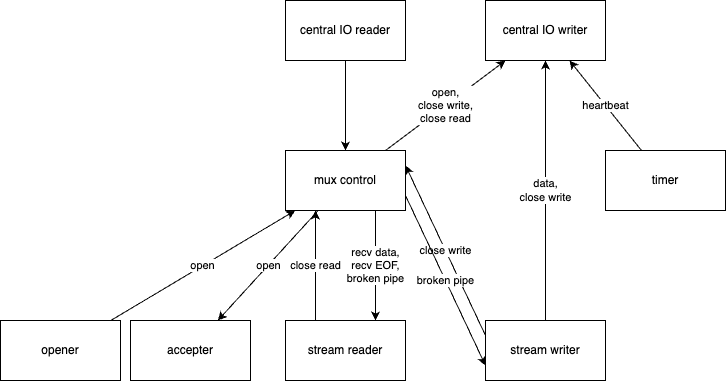

The diagram above was exported from draw.io. Its source (the exported page's mxGraphModel, read from the mxfile embedded in the PNG):
<mxGraphModel dx="1255" dy="1342" grid="1" gridSize="10" guides="1" tooltips="1" connect="1" arrows="1" fold="1" page="1" pageScale="1" pageWidth="850" pageHeight="1100" math="0" shadow="0">
  <root>
    <mxCell id="0" />
    <mxCell id="1" parent="0" />
    <mxCell id="10" style="edgeStyle=none;html=1;" parent="1" source="2" target="7" edge="1">
      <mxGeometry relative="1" as="geometry" />
    </mxCell>
    <mxCell id="2" value="central IO reader" style="rounded=0;whiteSpace=wrap;html=1;" parent="1" vertex="1">
      <mxGeometry x="348" y="60" width="120" height="60" as="geometry" />
    </mxCell>
    <mxCell id="3" value="central IO writer" style="rounded=0;whiteSpace=wrap;html=1;" parent="1" vertex="1">
      <mxGeometry x="548" y="60" width="120" height="60" as="geometry" />
    </mxCell>
    <mxCell id="14" value="close read" style="edgeStyle=none;html=1;exitX=0.25;exitY=0;exitDx=0;exitDy=0;entryX=0.25;entryY=1;entryDx=0;entryDy=0;" parent="1" source="4" target="7" edge="1">
      <mxGeometry relative="1" as="geometry" />
    </mxCell>
    <mxCell id="4" value="stream reader" style="rounded=0;whiteSpace=wrap;html=1;" parent="1" vertex="1">
      <mxGeometry x="348" y="380" width="120" height="60" as="geometry" />
    </mxCell>
    <mxCell id="6" value="data,&lt;br&gt;close write" style="edgeStyle=none;html=1;" parent="1" source="5" target="3" edge="1">
      <mxGeometry relative="1" as="geometry" />
    </mxCell>
    <mxCell id="15" value="close write" style="edgeStyle=none;html=1;entryX=1;entryY=0.25;entryDx=0;entryDy=0;exitX=0;exitY=0.25;exitDx=0;exitDy=0;" parent="1" source="5" target="7" edge="1">
      <mxGeometry relative="1" as="geometry">
        <mxPoint x="698" y="380" as="sourcePoint" />
      </mxGeometry>
    </mxCell>
    <mxCell id="5" value="stream writer" style="rounded=0;whiteSpace=wrap;html=1;" parent="1" vertex="1">
      <mxGeometry x="548" y="380" width="120" height="60" as="geometry" />
    </mxCell>
    <mxCell id="11" value="broken pipe" style="edgeStyle=none;html=1;exitX=1;exitY=0.75;exitDx=0;exitDy=0;entryX=0;entryY=0.75;entryDx=0;entryDy=0;" parent="1" source="7" target="5" edge="1">
      <mxGeometry relative="1" as="geometry" />
    </mxCell>
    <mxCell id="13" value="recv data,&lt;br&gt;recv EOF,&lt;br&gt;broken pipe" style="edgeStyle=none;html=1;exitX=0.75;exitY=1;exitDx=0;exitDy=0;entryX=0.75;entryY=0;entryDx=0;entryDy=0;" parent="1" source="7" target="4" edge="1">
      <mxGeometry relative="1" as="geometry">
        <mxPoint as="offset" />
      </mxGeometry>
    </mxCell>
    <mxCell id="17" value="open" style="edgeStyle=none;html=1;" parent="1" source="7" target="16" edge="1">
      <mxGeometry relative="1" as="geometry" />
    </mxCell>
    <mxCell id="18" value="open,&lt;br&gt;close write,&lt;br&gt;close read" style="edgeStyle=none;html=1;" parent="1" source="7" target="3" edge="1">
      <mxGeometry x="-0.0006" relative="1" as="geometry">
        <mxPoint as="offset" />
      </mxGeometry>
    </mxCell>
    <mxCell id="7" value="mux control" style="rounded=0;whiteSpace=wrap;html=1;" parent="1" vertex="1">
      <mxGeometry x="348" y="210" width="120" height="60" as="geometry" />
    </mxCell>
    <mxCell id="9" value="heartbeat" style="edgeStyle=none;html=1;" parent="1" source="8" target="3" edge="1">
      <mxGeometry relative="1" as="geometry" />
    </mxCell>
    <mxCell id="8" value="timer" style="rounded=0;whiteSpace=wrap;html=1;" parent="1" vertex="1">
      <mxGeometry x="668" y="210" width="120" height="60" as="geometry" />
    </mxCell>
    <mxCell id="16" value="accepter" style="rounded=0;whiteSpace=wrap;html=1;" parent="1" vertex="1">
      <mxGeometry x="193" y="380" width="120" height="60" as="geometry" />
    </mxCell>
    <mxCell id="20" value="open" style="edgeStyle=none;html=1;" parent="1" source="19" target="7" edge="1">
      <mxGeometry relative="1" as="geometry" />
    </mxCell>
    <mxCell id="19" value="opener" style="rounded=0;whiteSpace=wrap;html=1;" parent="1" vertex="1">
      <mxGeometry x="63" y="380" width="120" height="60" as="geometry" />
    </mxCell>
  </root>
</mxGraphModel>